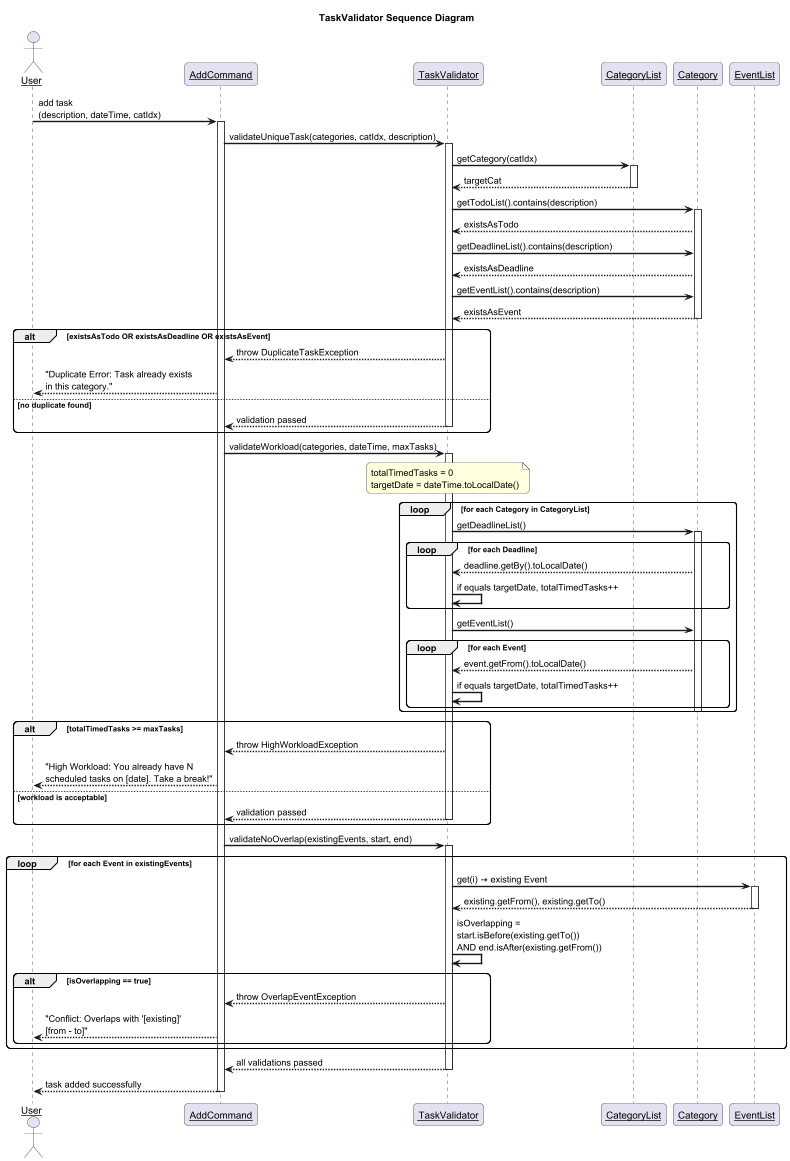

The diagram above was rendered by PlantUML. Its source (embedded in the PNG):
@startuml TaskValidatorSequenceDiagram

skinparam sequenceArrowThickness 2
skinparam roundcorner 10
skinparam sequenceParticipant underline

title TaskValidator Sequence Diagram

actor User
participant "AddCommand" as AC
participant "TaskValidator" as TV
participant "CategoryList" as CL
participant "Category" as CAT
participant "EventList" as EL

User -> AC : add task\n(description, dateTime, catIdx)
activate AC

'─── Step 1: Unique Task ───────────────────────────────────
AC -> TV : validateUniqueTask(categories, catIdx, description)
activate TV

TV -> CL : getCategory(catIdx)
activate CL
CL --> TV : targetCat
deactivate CL

TV -> CAT : getTodoList().contains(description)
activate CAT
CAT --> TV : existsAsTodo

TV -> CAT : getDeadlineList().contains(description)
CAT --> TV : existsAsDeadline

TV -> CAT : getEventList().contains(description)
CAT --> TV : existsAsEvent
deactivate CAT

alt existsAsTodo OR existsAsDeadline OR existsAsEvent
    TV --> AC : throw DuplicateTaskException
    AC --> User : "Duplicate Error: Task already exists\nin this category."
else no duplicate found
    TV --> AC : validation passed
    deactivate TV
end

'─── Step 2: Workload ──────────────────────────────────────
AC -> TV : validateWorkload(categories, dateTime, maxTasks)
activate TV

note over TV : totalTimedTasks = 0\ntargetDate = dateTime.toLocalDate()

loop for each Category in CategoryList
    TV -> CAT : getDeadlineList()
    activate CAT
    loop for each Deadline
        CAT --> TV : deadline.getBy().toLocalDate()
        TV -> TV : if equals targetDate, totalTimedTasks++
    end

    TV -> CAT : getEventList()
    loop for each Event
        CAT --> TV : event.getFrom().toLocalDate()
        TV -> TV : if equals targetDate, totalTimedTasks++
    end
    deactivate CAT
end

alt totalTimedTasks >= maxTasks
    TV --> AC : throw HighWorkloadException
    AC --> User : "High Workload: You already have N\nscheduled tasks on [date]. Take a break!"
else workload is acceptable
    TV --> AC : validation passed
    deactivate TV
end

'─── Step 3: Overlap (Events only) ────────────────────────
AC -> TV : validateNoOverlap(existingEvents, start, end)
activate TV

loop for each Event in existingEvents
    TV -> EL : get(i) → existing Event
    activate EL
    EL --> TV : existing.getFrom(), existing.getTo()
    deactivate EL

    TV -> TV : isOverlapping =\nstart.isBefore(existing.getTo())\nAND end.isAfter(existing.getFrom())

    alt isOverlapping == true
        TV --> AC : throw OverlapEventException
        AC --> User : "Conflict: Overlaps with '[existing]'\n[from - to]"
    end
end

TV --> AC : all validations passed
deactivate TV

AC --> User : task added successfully
deactivate AC

@enduml